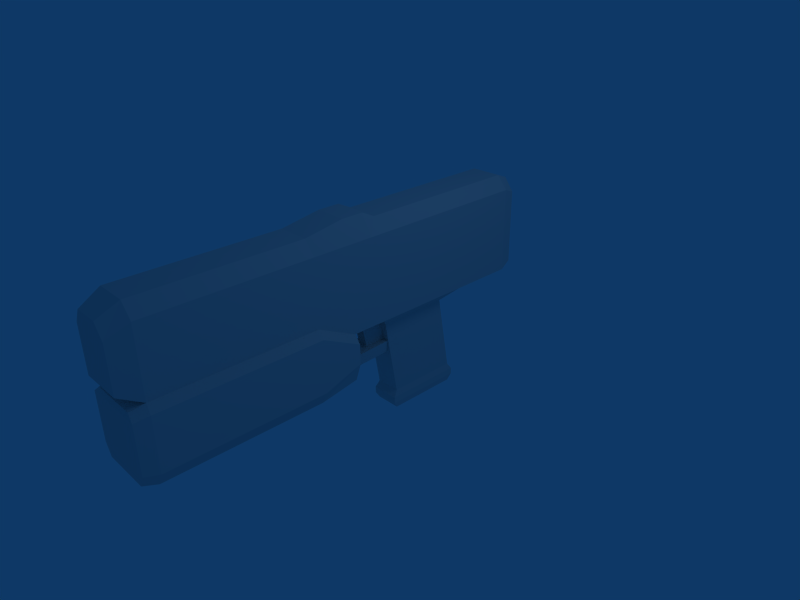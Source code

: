 # Source: custom_weapon_gun_3P.blend  (saved by Blender 2.45.0; exported with 4.5.12 LTS)
import bpy
from mathutils import Matrix  # noqa: F401  (used for matrix-valued properties, if any)

bpy.ops.wm.read_factory_settings(use_empty=True)
scene = bpy.context.scene
scene.name = 'Scene'

# ---- collections
col_collection_1 = bpy.data.collections.new('Collection 1'); scene.collection.children.link(col_collection_1)

# ---- world
world_world = bpy.data.worlds.new('World'); scene.world = world_world
world_world.color = (0.05656, 0.2208, 0.4)
world_world.use_sun_shadow = False
world_world.sun_shadow_jitter_overblur = 0.0
world_world.cycles.sampling_method = 'MANUAL'
world_world.cycles.sample_map_resolution = 256

# ---- cameras
cam_camera = bpy.data.cameras.new('Camera')
cam_camera.passepartout_alpha = 0.2
cam_camera.clip_end = 100.0
cam_camera.lens = 35.0
cam_camera.ortho_scale = 7.314
cam_camera.show_passepartout = False
cam_camera.show_safe_areas = True
cam_camera.dof.focus_distance = 0.0
cam_camera.dof.aperture_fstop = 128.0

# ---- lights
light_spot = bpy.data.lights.new('Spot', 'POINT')
light_spot.transmission_factor = 0.0
light_spot.cutoff_distance = 30.0
light_spot.energy = 100.0
light_spot.shadow_buffer_clip_start = 1.001
light_spot.shadow_soft_size = 1.0
light_spot.shadow_maximum_resolution = 0.006
light_spot.use_absolute_resolution = True
light_spot.cycles.use_multiple_importance_sampling = False

# ---- meshes
me_cube = bpy.data.meshes.new('Cube')
me_cube.from_pydata([(0.4, 1.3, 0.3), (0.4, -0.2, 0.3), (-0.4, -0.2, 0.3), (-0.4, 1.3, 0.3), (0.4, 1.3, 1.6), (0.4, -0.2, 1.6), (-0.4, -0.2, 1.6), (-0.4, 1.3, 1.6), (-0.4, 2.3, 1.6), (0.4, 2.3, 1.6), (-0.4, 2.3, 0.3), (0.4, 2.3, 0.3), (-0.4, -0.4, 1.6), (0.4, -0.4, 1.6), (-0.4, -0.4, 0.3), (0.4, -0.4, 0.3), (0.4, -3.7, 0.6), (-0.4, -3.7, 0.6), (0.4, -3.7, 1.6), (-0.4, -3.7, 1.6), (-0.32, -4.0, 1.44), (0.32, -4.0, 1.44), (-0.32, -4.0, 0.76), (0.32, -4.0, 0.76), (-0.192, 1.1, 0.1), (-0.192, 1.788e-07, 0.1), (0.192, 0.0, 0.1), (0.192, 1.1, 0.1), (0.192, 1.3, -1.1), (0.192, 0.2, -1.1), (-0.192, 0.2, -1.1), (-0.192, 1.3, -1.1), (-0.215, 1.366, -1.2), (-0.215, 0.134, -1.2), (0.215, 0.134, -1.2), (0.215, 1.366, -1.2), (0.36, 2.5, 0.38), (-0.36, 2.5, 0.38), (0.36, 2.5, 1.52), (-0.36, 2.5, 1.52), (0.4, -0.73, 0.3), (-0.4, -0.73, 0.3), (-0.4, -0.73, 1.6), (0.4, -0.73, 1.6), (0.4, -1.324, 0.6), (-0.4, -1.324, 0.6), (-0.4, -1.324, 1.6), (0.4, -1.324, 1.6), (0.24, -1.328, 1.8), (-0.24, -1.328, 1.8), (0.24, -0.7338, 1.9), (-0.24, -0.7338, 1.9), (-0.216, 2.496, 1.72), (0.216, 2.496, 1.72), (0.192, -4.004, 1.64), (-0.192, -4.004, 1.64), (-0.24, -3.704, 1.8), (0.24, -3.704, 1.8), (0.24, -0.4038, 1.9), (-0.24, -0.4038, 1.9), (0.24, 2.296, 1.8), (-0.24, 2.296, 1.8), (-0.24, 1.296, 1.8), (-0.24, -0.2038, 1.8), (0.24, -0.2038, 1.8), (0.24, 1.296, 1.8), (-0.52, -1.347, 0.5027), (0.52, -1.347, 0.5027), (-0.52, -0.7532, 0.2027), (0.52, -0.7532, 0.2027), (-0.52, -3.723, 0.5027), (0.52, -3.723, 0.5027), (0.52, -3.723, -0.2973), (-0.52, -3.723, -0.2973), (0.52, -0.7532, -0.09728), (-0.52, -0.7532, -0.09728), (0.52, -1.347, -0.2973), (-0.52, -1.347, -0.2973), (-0.416, -1.347, -0.4973), (0.416, -1.347, -0.4973), (-0.416, -0.7532, -0.3973), (0.416, -0.7532, -0.3973), (-0.416, -3.723, -0.4973), (0.416, -3.723, -0.4973), (0.3744, -3.923, -0.4398), (-0.3744, -3.923, -0.4398), (-0.468, -3.923, -0.2598), (0.468, -3.923, -0.2598), (0.468, -3.923, 0.4602), (-0.468, -3.923, 0.4602), (-0.36, -3.902, 0.5477), (0.36, -3.902, 0.5477), (0.1664, -0.6532, -0.3973), (-0.1664, -0.6532, -0.3973), (-0.208, -0.6532, -0.1973), (0.208, -0.6532, -0.1973), (0.1664, 0.1468, -0.1973), (-0.1664, 0.1468, -0.1973), (-0.1331, 0.1468, -0.3973), (0.1331, 0.1468, -0.3973), (-0.08, 0.1182, 0.3505), (-0.08, 0.1182, -0.1495), (-0.08, -0.2818, -0.1495), (-0.08, -0.3818, 0.3505), (0.08, 0.1182, 0.3505), (0.08, 0.1182, -0.1495), (0.08, -0.2818, -0.1495), (0.08, -0.3818, 0.3505), (0.08, -0.2818, -0.2495), (0.08, 0.1182, -0.2495), (-0.08, -0.2818, -0.2495), (-0.08, 0.1182, -0.2495), (0.215, 1.366, -1.3), (0.215, 0.134, -1.3), (-0.215, 0.134, -1.3), (-0.215, 1.366, -1.3), (-0.1935, 1.304, -1.4), (-0.1935, 0.1956, -1.4), (0.1935, 0.1956, -1.4), (0.1935, 1.304, -1.4)], [], [(0, 4, 5, 1), (2, 6, 7, 3), (3, 7, 8, 10), (4, 0, 11, 9), (0, 3, 10, 11), (6, 2, 14, 12), (1, 5, 13, 15), (2, 1, 15, 14), (19, 17, 22, 20), (16, 18, 21, 23), (17, 16, 23, 22), (23, 21, 20, 22), (2, 3, 24, 25), (3, 0, 27, 24), (0, 1, 26, 27), (1, 2, 25, 26), (26, 25, 30, 29), (27, 26, 29, 28), (24, 27, 28, 31), (25, 24, 31, 30), (30, 31, 32, 33), (31, 28, 35, 32), (28, 29, 34, 35), (29, 30, 33, 34), (11, 10, 37, 36), (9, 11, 36, 38), (10, 8, 39, 37), (37, 39, 38, 36), (15, 40, 41, 14), (13, 43, 40, 15), (14, 41, 42, 12), (43, 47, 44, 40), (47, 18, 16, 44), (41, 45, 46, 42), (45, 17, 19, 46), (18, 47, 48, 57), (47, 43, 50, 48), (42, 46, 49, 51), (46, 19, 56, 49), (43, 13, 58, 50), (12, 42, 51, 59), (39, 8, 61, 52), (38, 39, 52, 53), (9, 38, 53, 60), (20, 21, 54, 55), (21, 18, 57, 54), (19, 20, 55, 56), (13, 5, 64, 58), (6, 12, 59, 63), (4, 9, 60, 65), (8, 7, 62, 61), (7, 6, 63, 62), (5, 4, 65, 64), (65, 62, 63, 64), (62, 65, 60, 61), (64, 63, 59, 58), (57, 56, 55, 54), (61, 60, 53, 52), (59, 51, 50, 58), (51, 49, 48, 50), (49, 56, 57, 48), (17, 45, 66, 70), (45, 41, 68, 66), (44, 16, 71, 67), (40, 44, 67, 69), (41, 40, 69, 68), (68, 69, 74, 75), (69, 67, 76, 74), (67, 71, 72, 76), (66, 68, 75, 77), (70, 66, 77, 73), (73, 77, 78, 82), (77, 75, 80, 78), (76, 72, 83, 79), (74, 76, 79, 81), (81, 79, 78, 80), (79, 83, 82, 78), (82, 83, 84, 85), (83, 72, 87, 84), (73, 82, 85, 86), (72, 71, 88, 87), (70, 73, 86, 89), (71, 16, 91, 88), (17, 70, 89, 90), (16, 17, 90, 91), (91, 90, 89, 88), (88, 89, 86, 87), (87, 86, 85, 84), (81, 80, 93, 92), (74, 81, 92, 95), (80, 75, 94, 93), (75, 74, 95, 94), (94, 95, 96, 97), (93, 94, 97, 98), (95, 92, 99, 96), (92, 93, 98, 99), (97, 96, 99, 98), (102, 103, 100, 101), (104, 107, 106, 105), (100, 104, 105, 101), (102, 106, 107, 103), (103, 107, 104, 100), (106, 102, 110, 108), (101, 105, 109, 111), (105, 106, 108, 109), (102, 101, 111, 110), (111, 109, 108, 110), (34, 33, 114, 113), (35, 34, 113, 112), (32, 35, 112, 115), (33, 32, 115, 114), (114, 115, 116, 117), (115, 112, 119, 116), (112, 113, 118, 119), (113, 114, 117, 118), (117, 116, 119, 118)])
_uv = me_cube.uv_layers.new(name='UVTex')
_uv.uv.foreach_set('vector', [0.0008184, 0.1619, 0.1757, 0.1624, 0.1751, 0.3648, 0.0002137, 0.3643, 0.2152, 0.514, 0.39, 0.5134, 0.3906, 0.7158, 0.2158, 0.7164, 0.2158, 0.7164, 0.3906, 0.7158, 0.391, 0.8508, 0.2162, 0.8513, 0.1757, 0.1624, 0.0008184, 0.1619, 0.001222, 0.02693, 0.1761, 0.02747, 0.8873, 0.0364, 0.995, 0.03673, 0.9945, 0.1717, 0.8869, 0.1713, 0.39, 0.5134, 0.2152, 0.514, 0.2151, 0.487, 0.39, 0.4864, 0.0002137, 0.3643, 0.1751, 0.3648, 0.175, 0.3918, 0.000133, 0.3913, 0.6796, 0.9845, 0.68, 0.8765, 0.7069, 0.8766, 0.7065, 0.9845, 0.3886, 0.04113, 0.2541, 0.04155, 0.2753, 0.0009532, 0.3668, 0.0006716, 0.03915, 0.8367, 0.1736, 0.8371, 0.1518, 0.8776, 0.06038, 0.8773, 0.2822, 0.9862, 0.2826, 0.8783, 0.323, 0.8892, 0.3227, 0.9755, 0.9635, 0.8644, 0.9638, 0.9561, 0.8777, 0.9563, 0.8775, 0.8647, 0.9707, 0.8486, 0.9701, 0.6462, 0.9982, 0.673, 0.9986, 0.8215, 0.9945, 0.4277, 0.8869, 0.428, 0.9148, 0.3998, 0.9665, 0.3996, 0.9715, 0.6462, 0.9721, 0.4438, 1.0, 0.471, 0.9995, 0.6194, 0.4355, 0.5493, 0.5431, 0.5497, 0.515, 0.5779, 0.4634, 0.5777, 0.4634, 0.5777, 0.515, 0.5779, 0.5145, 0.7409, 0.4629, 0.7408, 0.8985, 0.6321, 0.7513, 0.6462, 0.7627, 0.4825, 0.91, 0.4684, 0.9665, 0.3996, 0.9148, 0.3998, 0.9143, 0.2392, 0.966, 0.239, 0.7513, 0.6462, 0.8985, 0.6603, 0.91, 0.8241, 0.7627, 0.81, 0.7627, 0.81, 0.91, 0.8241, 0.9176, 0.8383, 0.7526, 0.8225, 0.966, 0.239, 0.9143, 0.2392, 0.9112, 0.2261, 0.969, 0.2259, 0.91, 0.4684, 0.7627, 0.4825, 0.7526, 0.4699, 0.9176, 0.4541, 0.4629, 0.7408, 0.5145, 0.7409, 0.5176, 0.754, 0.4597, 0.7538, 0.8869, 0.1713, 0.9945, 0.1717, 0.9891, 0.1986, 0.8922, 0.1983, 0.1761, 0.02747, 0.001222, 0.02693, 0.01197, 0.0, 0.1653, 0.000472, 0.2162, 0.8513, 0.391, 0.8508, 0.3803, 0.8778, 0.2269, 0.8783, 0.5426, 0.7813, 0.5431, 0.935, 0.4462, 0.9353, 0.4458, 0.7816, 0.7069, 0.8766, 0.7513, 0.8767, 0.7509, 0.9847, 0.7065, 0.9845, 0.175, 0.3918, 0.1748, 0.4363, 0.0, 0.4358, 0.000133, 0.3913, 0.2151, 0.487, 0.215, 0.4424, 0.3898, 0.4419, 0.39, 0.4864, 0.1748, 0.4363, 0.1746, 0.5165, 0.04011, 0.5161, 0.0, 0.4358, 0.1746, 0.5165, 0.1736, 0.8371, 0.03915, 0.8367, 0.04011, 0.5161, 0.215, 0.4424, 0.2551, 0.3622, 0.3896, 0.3618, 0.3898, 0.4419, 0.2551, 0.3622, 0.2541, 0.04155, 0.3886, 0.04113, 0.3896, 0.3618, 0.1736, 0.8371, 0.1746, 0.5165, 0.2012, 0.5172, 0.2002, 0.8378, 0.1746, 0.5165, 0.1748, 0.4363, 0.2148, 0.4371, 0.2012, 0.5172, 0.3898, 0.4419, 0.3896, 0.3618, 0.4161, 0.3611, 0.4298, 0.4412, 0.3896, 0.3618, 0.3886, 0.04113, 0.4152, 0.04044, 0.4161, 0.3611, 0.1748, 0.4363, 0.175, 0.3918, 0.215, 0.3925, 0.2148, 0.4371, 0.39, 0.4864, 0.3898, 0.4419, 0.4298, 0.4412, 0.4299, 0.4857, 0.3803, 0.8778, 0.391, 0.8508, 0.4176, 0.8501, 0.4069, 0.8771, 0.4462, 0.9353, 0.5431, 0.935, 0.5238, 0.962, 0.4657, 0.9622, 0.1761, 0.02747, 0.1653, 0.000472, 0.1919, 0.001153, 0.2026, 0.02816, 0.8777, 0.9563, 0.9638, 0.9561, 0.9467, 0.9831, 0.895, 0.9832, 0.1518, 0.8776, 0.1736, 0.8371, 0.2002, 0.8378, 0.1784, 0.8783, 0.3886, 0.04113, 0.3668, 0.0006716, 0.3934, 0.0, 0.4152, 0.04044, 0.175, 0.3918, 0.1751, 0.3648, 0.2016, 0.3655, 0.215, 0.3925, 0.39, 0.5134, 0.39, 0.4864, 0.4299, 0.4857, 0.4166, 0.5127, 0.1757, 0.1624, 0.1761, 0.02747, 0.2026, 0.02816, 0.2022, 0.1631, 0.391, 0.8508, 0.3906, 0.7158, 0.4172, 0.7152, 0.4176, 0.8501, 0.3906, 0.7158, 0.39, 0.5134, 0.4166, 0.5127, 0.4172, 0.7152, 0.1751, 0.3648, 0.1757, 0.1624, 0.2022, 0.1631, 0.2016, 0.3655, 0.6846, 0.1624, 0.7492, 0.1622, 0.7498, 0.3645, 0.6852, 0.3647, 0.7492, 0.1622, 0.6846, 0.1624, 0.6842, 0.02751, 0.7488, 0.02731, 0.6852, 0.3647, 0.7498, 0.3645, 0.7499, 0.3919, 0.6853, 0.3921, 0.6867, 0.8368, 0.7513, 0.8366, 0.7449, 0.8763, 0.6933, 0.8765, 0.7488, 0.02731, 0.6842, 0.02751, 0.6874, 0.0001789, 0.7455, 0.0, 0.7499, 0.3919, 0.75, 0.4364, 0.6855, 0.4366, 0.6853, 0.3921, 0.75, 0.4364, 0.7503, 0.5161, 0.6857, 0.5163, 0.6855, 0.4366, 0.7503, 0.5161, 0.7513, 0.8366, 0.6867, 0.8368, 0.6857, 0.5163, 0.6681, 0.4019, 0.6671, 0.08141, 0.6832, 0.08406, 0.6842, 0.4045, 0.6671, 0.08141, 0.6668, 0.0, 0.683, 0.002657, 0.6832, 0.08406, 0.5595, 0.08174, 0.5605, 0.4022, 0.5443, 0.405, 0.5433, 0.08449, 0.5592, 0.0003311, 0.5595, 0.08174, 0.5433, 0.08449, 0.5431, 0.003087, 0.9712, 0.5219, 0.9715, 0.6299, 0.9583, 0.6461, 0.9579, 0.5057, 0.9579, 0.5057, 0.9583, 0.6461, 0.918, 0.6462, 0.9176, 0.5059, 0.8468, 0.0001876, 0.8869, 0.08047, 0.7793, 0.08014, 0.8065, 6.341e-05, 0.8869, 0.08047, 0.886, 0.4011, 0.7784, 0.4008, 0.7793, 0.08014, 0.6788, 0.7792, 0.6387, 0.8595, 0.5983, 0.8596, 0.5712, 0.7795, 0.6778, 0.4586, 0.6788, 0.7792, 0.5712, 0.7795, 0.5702, 0.4589, 0.5702, 0.4589, 0.5712, 0.7795, 0.544, 0.7795, 0.5431, 0.4589, 0.5712, 0.7795, 0.5983, 0.8596, 0.5577, 0.8597, 0.544, 0.7795, 0.7793, 0.08014, 0.7784, 0.4008, 0.7513, 0.4007, 0.7522, 0.08011, 0.8065, 6.341e-05, 0.7793, 0.08014, 0.7522, 0.08011, 0.7659, 0.0, 0.4299, 0.4277, 0.4302, 0.3475, 0.5421, 0.3479, 0.5419, 0.428, 0.4302, 0.3475, 0.4312, 0.02692, 0.5431, 0.02726, 0.5421, 0.3479, 0.5431, 0.02726, 0.4312, 0.02692, 0.4369, 0.0, 0.5376, 0.0003098, 0.7513, 0.4007, 0.7784, 0.4008, 0.7832, 0.4277, 0.7588, 0.4277, 0.5702, 0.4589, 0.5431, 0.4589, 0.5506, 0.432, 0.5751, 0.4319, 0.7784, 0.4008, 0.886, 0.4011, 0.8801, 0.428, 0.7832, 0.4277, 0.6778, 0.4586, 0.5702, 0.4589, 0.5751, 0.4319, 0.6719, 0.4316, 0.5443, 0.405, 0.5605, 0.4022, 0.5659, 0.4292, 0.5514, 0.4316, 0.6681, 0.4019, 0.6842, 0.4045, 0.6773, 0.4313, 0.6628, 0.4289, 0.5605, 0.4022, 0.6681, 0.4019, 0.6628, 0.4289, 0.5659, 0.4292, 0.7661, 0.8644, 0.863, 0.8647, 0.8775, 0.8764, 0.7515, 0.876, 0.7515, 0.876, 0.8775, 0.8764, 0.8772, 0.9735, 0.7513, 0.9731, 0.7513, 0.9731, 0.8772, 0.9735, 0.8645, 0.9977, 0.7638, 0.9974, 0.4299, 0.4277, 0.5419, 0.428, 0.5082, 0.4414, 0.4635, 0.4413, 0.1765, 0.927, 0.182, 0.8846, 0.215, 0.8783, 0.215, 0.9058, 0.03269, 0.9207, 0.02722, 0.8783, 0.06568, 0.8995, 0.06568, 0.927, 0.6783, 0.8597, 0.6788, 1.0, 0.6648, 0.9579, 0.6646, 0.9018, 0.6646, 0.9018, 0.6648, 0.9579, 0.5572, 0.9527, 0.5571, 0.9077, 0.3355, 0.8783, 0.3625, 0.8783, 0.3627, 0.9862, 0.3357, 0.9862, 0.02699, 0.9862, 0.0, 0.9862, 0.0002499, 0.8783, 0.02722, 0.8783, 0.4635, 0.4413, 0.5082, 0.4414, 0.5034, 0.5493, 0.4676, 0.5492, 0.1143, 0.8783, 0.1145, 0.9232, 0.08757, 0.9188, 0.08746, 0.8828, 0.2282, 0.9458, 0.215, 0.8783, 0.2822, 0.8785, 0.282, 0.9459, 0.4299, 0.9592, 0.3627, 0.9594, 0.3759, 0.8919, 0.4297, 0.8917, 0.1765, 0.9591, 0.155, 0.9592, 0.1548, 0.8918, 0.1763, 0.8917, 0.08725, 0.9464, 0.06573, 0.9463, 0.06593, 0.8783, 0.08746, 0.8783, 0.9393, 0.4954, 0.9178, 0.4955, 0.9176, 0.4281, 0.9391, 0.428, 0.06573, 0.9463, 0.08725, 0.9464, 0.08721, 0.9599, 0.06568, 0.9598, 0.1763, 0.8917, 0.1548, 0.8918, 0.1547, 0.8783, 0.1763, 0.8783, 0.4297, 0.8917, 0.3759, 0.8919, 0.3759, 0.8784, 0.4297, 0.8783, 0.2282, 0.9458, 0.282, 0.9459, 0.282, 0.9594, 0.2282, 0.9593, 0.1546, 0.9323, 0.1331, 0.9322, 0.1332, 0.8783, 0.1547, 0.8783, 0.4597, 0.7538, 0.5176, 0.754, 0.5175, 0.7675, 0.4597, 0.7673, 0.9176, 0.4541, 0.7526, 0.4699, 0.7513, 0.4565, 0.9163, 0.4407, 0.969, 0.2259, 0.9112, 0.2261, 0.9112, 0.2126, 0.969, 0.2124, 0.7526, 0.8225, 0.9176, 0.8383, 0.9163, 0.8517, 0.7513, 0.8359, 0.7513, 0.8359, 0.9163, 0.8517, 0.9068, 0.8644, 0.7583, 0.8502, 0.969, 0.2124, 0.9112, 0.2126, 0.914, 0.1988, 0.9661, 0.1986, 0.9163, 0.4407, 0.7513, 0.4565, 0.7583, 0.4422, 0.9068, 0.428, 0.4597, 0.7673, 0.5175, 0.7675, 0.5146, 0.7813, 0.4625, 0.7812, 0.9701, 0.6464, 0.9696, 0.796, 0.9176, 0.7958, 0.918, 0.6462])
me_cube.use_remesh_preserve_volume = False
me_cube.use_remesh_preserve_attributes = False
me_cube.use_mirror_vertex_groups = False
me_cube.update()
arm_armature = bpy.data.armatures.new('Armature')  # bones are not reproduced

# ---- objects
ob_armature = bpy.data.objects.new('Armature', arm_armature)
ob_cube = bpy.data.objects.new('Cube', me_cube)
ob_lamp = bpy.data.objects.new('Lamp', light_spot)
ob_camera = bpy.data.objects.new('Camera', cam_camera)

# ---- transforms, parenting, visibility, modifiers, constraints
ob_armature.location = (0.0, 0.0, 0.0)
ob_armature.lock_rotations_4d = False
ob_armature.empty_display_type = 'ARROWS'
ob_armature.color = (0.0, 0.0, 0.0, 1.0)
ob_armature.lineart.crease_threshold = 0.0
ob_cube.parent = ob_armature
ob_cube.location = (0.0, 0.0, 0.0)
ob_cube.lock_rotations_4d = False
ob_cube.empty_display_type = 'ARROWS'
ob_cube.color = (0.0, 0.0, 0.0, 1.0)
ob_cube.lineart.crease_threshold = 0.0
_vg = ob_cube.vertex_groups.new(name='b_gun_root')
_vg.add([0, 1, 2, 3, 4, 5, 6, 7, 8, 9, 10, 11, 12, 13, 14, 15, 16, 17, 18, 19, 20, 21, 22, 23, 24, 25, 26, 27, 28, 29, 30, 31, 32, 33, 34, 35, 36, 37, 38, 39, 40, 41, 42, 43, 44, 45, 46, 47, 48, 49, 50, 51, 52, 53, 54, 55, 56, 57, 58, 59, 60, 61, 62, 63, 64, 65, 66, 67, 68, 69, 70, 71, 72, 73, 74, 75, 76, 77, 78, 79, 80, 81, 82, 83, 84, 85, 86, 87, 88, 89, 90, 91, 92, 93, 94, 95, 96, 97, 98, 99, 100, 101, 102, 103, 104, 105, 106, 107, 108, 109, 110, 111, 112, 113, 114, 115, 116, 117, 118, 119], 1.0, 'REPLACE')
_vg = ob_cube.vertex_groups.new(name='b_gun_left_hand')
_m = ob_cube.modifiers.new('Armature', 'ARMATURE')
_m.object = ob_armature
_m.use_bone_envelopes = True
ob_lamp.location = (4.076, 1.005, 5.904)
ob_lamp.rotation_euler = (0.6503, 0.05522, 1.866)
ob_lamp.lock_rotations_4d = False
ob_lamp.empty_display_type = 'ARROWS'
ob_lamp.color = (0.0, 0.0, 0.0, 0.0)
ob_lamp.lineart.crease_threshold = 0.0
ob_camera.location = (7.481, -6.508, 5.344)
ob_camera.rotation_euler = (1.109, 0.01082, 0.8149)
ob_camera.lock_rotations_4d = False
ob_camera.empty_display_type = 'ARROWS'
ob_camera.color = (0.0, 0.0, 0.0, 0.0)
ob_camera.display_type = 'WIRE'
ob_camera.lineart.crease_threshold = 0.0

# ---- collection membership
col_collection_1.objects.link(ob_armature)
col_collection_1.objects.link(ob_cube)
col_collection_1.objects.link(ob_lamp)
col_collection_1.objects.link(ob_camera)

# ---- scene / render settings (as saved in the file)
scene.camera = ob_camera
scene.frame_start = 1; scene.frame_end = 250; scene.frame_set(1)
scene.render.engine = 'BLENDER_EEVEE_NEXT'
scene.render.image_settings.file_format = 'JPEG'
scene.render.image_settings.color_mode = 'RGB'
scene.render.image_settings.compression = 90
scene.render.resolution_x = 800
scene.render.resolution_y = 600
scene.render.pixel_aspect_x = 100.0
scene.render.pixel_aspect_y = 100.0
scene.render.fps = 25
scene.render.dither_intensity = 0.0
scene.render.use_compositing = False
scene.render.use_sequencer = False
scene.render.bake_margin = 2
scene.render.bake_bias = 0.0
scene.render.use_stamp_time = False
scene.render.use_stamp_date = False
scene.render.use_stamp_frame = False
scene.render.use_stamp_camera = False
scene.render.use_stamp_scene = False
scene.render.use_stamp_filename = False
scene.render.use_stamp_render_time = False
scene.render.stamp_font_size = 0
scene.cycles.use_denoising = False
scene.cycles.samples = 10
scene.cycles.sampling_pattern = 'TABULATED_SOBOL'
scene.cycles.light_sampling_threshold = 0.0
scene.cycles.use_adaptive_sampling = False
scene.cycles.use_light_tree = False
scene.cycles.blur_glossy = 0.0
scene.cycles.volume_bounces = 1
scene.cycles.pixel_filter_type = 'GAUSSIAN'
scene.cycles.sample_clamp_indirect = 0.0
scene.view_settings.view_transform = 'Raw'
bpy.context.view_layer.update()
